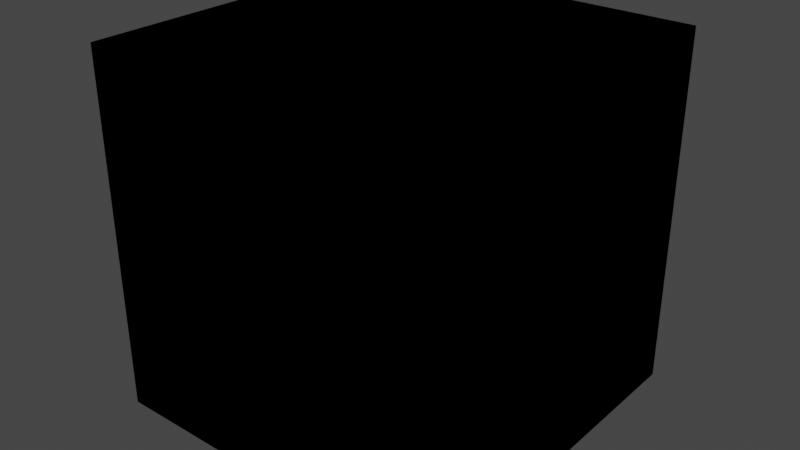 # Source: BreakableCube.blend  (saved by Blender 3.5.10; exported with 4.5.12 LTS)
import bpy
from mathutils import Matrix  # noqa: F401  (used for matrix-valued properties, if any)

bpy.ops.wm.read_factory_settings(use_empty=True)
scene = bpy.context.scene
scene.name = 'Scene'

# ---- collections
col_collection = bpy.data.collections.new('Collection'); scene.collection.children.link(col_collection)

# ---- materials (node trees are filled in below, after node groups)
mat_material = bpy.data.materials.new('Material')
mat_material.alpha_threshold = 0.0
mat_material.use_transparent_shadow = False
mat_material.roughness = 0.5
mat_material.line_color = (0.0, 0.0, 0.0, 1.0)

# ---- material node trees
mat_material.use_nodes = True; mat_material.node_tree.nodes.clear()
_N = mat_material.node_tree.nodes; _L = mat_material.node_tree.links
n0 = _N.new('ShaderNodeOutputMaterial'); n0.name = 'Material Output'; n0.location = (300, 300)
n1 = _N.new('ShaderNodeBsdfPrincipled'); n1.name = 'Principled BSDF'; n1.location = (10, 300)
n1.distribution = 'GGX'
n1.subsurface_method = 'RANDOM_WALK_SKIN'
n1.inputs[3].default_value = 1.45
n1.inputs[27].default_value = (0.0, 0.0, 0.0, 1.0)
n1.inputs[28].default_value = 1.0
_L.new(n1.outputs[0], n0.inputs[0])
n0.is_active_output = True

# ---- world
world_world = bpy.data.worlds.new('World'); scene.world = world_world
world_world.use_nodes = True; world_world.node_tree.nodes.clear()
_N = world_world.node_tree.nodes; _L = world_world.node_tree.links
n0 = _N.new('ShaderNodeOutputWorld'); n0.name = 'World Output'; n0.location = (300, 300)
n1 = _N.new('ShaderNodeBackground'); n1.name = 'Background'; n1.location = (10, 300)
n1.inputs[0].default_value = (0.05088, 0.05088, 0.05088, 1.0)
_L.new(n1.outputs[0], n0.inputs[0])
n0.is_active_output = True
world_world.color = (0.05088, 0.05088, 0.05088)
world_world.use_sun_shadow = False
world_world.sun_shadow_jitter_overblur = 0.0

# ---- meshes
me_ucx_bone_000 = bpy.data.meshes.new('UCX_Bone.000')
me_ucx_bone_000.from_pydata([(-1.0, 1.0, 1.0), (0.1028, 1.0, 1.0), (-1.0, 1.0, 0.2815), (0.02264, 1.0, -0.1061), (0.0981, 0.3283, 1.0), (0.02158, 0.07759, -0.032), (-1.0, 0.2122, 0.3444), (-1.0, 0.3734, 1.0), (1.0, -1.0, 1.0), (0.08886, -1.0, 1.0), (1.0, -1.0, -0.3167), (0.02035, -1.0, 0.05454), (0.02158, 0.07759, -0.032), (1.0, -0.0513, -0.3925), (0.0981, 0.3283, 1.0), (1.0, 0.2912, 1.0), (-1.0, -1.0, 1.0), (0.08886, -1.0, 1.0), (0.02035, -1.0, 0.05454), (-1.0, -1.0, 0.4412), (-1.0, 0.3734, 1.0), (-1.0, 0.2122, 0.3444), (0.02158, 0.07759, -0.032), (0.0981, 0.3283, 1.0), (1.0, -1.0, -1.0), (-0.05605, -1.0, -1.0), (0.02035, -1.0, 0.05454), (1.0, -1.0, -0.3167), (1.0, -0.2007, -1.0), (0.02158, 0.07759, -0.032), (1.0, -0.0513, -0.3925), (-0.05019, -0.1576, -1.0), (-1.0, -1.0, -1.0), (-0.05605, -1.0, -1.0), (-1.0, -1.0, 0.4412), (0.02035, -1.0, 0.05454), (0.02158, 0.07759, -0.032), (-1.0, 0.2122, 0.3444), (-0.05019, -0.1576, -1.0), (-1.0, -0.1185, -1.0), (-1.0, 1.0, -1.0), (-0.04213, 1.0, -1.0), (0.02264, 1.0, -0.1061), (-1.0, 1.0, 0.2815), (-1.0, -0.1185, -1.0), (-0.05019, -0.1576, -1.0), (-1.0, 0.2122, 0.3444), (0.02158, 0.07759, -0.032), (1.0, 1.0, 1.0), (0.1028, 1.0, 1.0), (1.0, 1.0, -0.4764), (0.02264, 1.0, -0.1061), (1.0, 0.2912, 1.0), (0.0981, 0.3283, 1.0), (1.0, -0.0513, -0.3925), (0.02158, 0.07759, -0.032), (1.0, 1.0, -1.0), (-0.04213, 1.0, -1.0), (0.02264, 1.0, -0.1061), (1.0, 1.0, -0.4764), (-0.05019, -0.1576, -1.0), (1.0, -0.0513, -0.3925), (0.02158, 0.07759, -0.032), (1.0, -0.2007, -1.0)], [], [(6, 7, 0, 2), (2, 0, 1, 3), (4, 5, 3, 1), (2, 3, 5, 6), (1, 0, 7, 4), (5, 4, 7, 6), (13, 15, 8, 10), (15, 14, 9, 8), (10, 8, 9, 11), (11, 12, 13, 10), (11, 9, 14, 12), (13, 12, 14, 15), (23, 20, 16, 17), (18, 17, 16, 19), (21, 22, 18, 19), (17, 18, 22, 23), (19, 16, 20, 21), (22, 21, 20, 23), (31, 28, 24, 25), (24, 27, 26, 25), (28, 30, 27, 24), (26, 27, 30, 29), (25, 26, 29, 31), (31, 29, 30, 28), (39, 38, 33, 32), (33, 35, 34, 32), (36, 37, 34, 35), (35, 33, 38, 36), (32, 34, 37, 39), (37, 36, 38, 39), (47, 45, 41, 42), (40, 43, 42, 41), (44, 46, 43, 40), (42, 43, 46, 47), (40, 41, 45, 44), (45, 47, 46, 44), (51, 49, 48, 50), (55, 53, 49, 51), (55, 51, 50, 54), (50, 48, 52, 54), (48, 49, 53, 52), (54, 52, 53, 55), (60, 62, 58, 57), (57, 58, 59, 56), (62, 61, 59, 58), (57, 56, 63, 60), (56, 59, 61, 63), (62, 60, 63, 61)])
_uv = me_ucx_bone_000.uv_layers.new(name='UVMap')
_uv.uv.foreach_set('vector', [0.543, 0.1515, 0.625, 0.1717, 0.625, 0.25, 0.5352, 0.25, 0.5352, 0.25, 0.625, 0.25, 0.625, 0.3878, 0.4867, 0.3778, 0.625, 0.5477, 0.4572, 0.6448, 0.4147, 0.4499, 0.625, 0.3878, 0.5352, 0.25, 0.4147, 0.4499, 0.4572, 0.6448, 0.543, 0.1515, 0.7372, 0.5, 0.875, 0.5, 0.875, 0.5783, 0.7377, 0.584, 0.4572, 0.6448, 0.7377, 0.584, 0.625, 0.1717, 0.543, 0.1515, 0.4509, 0.6314, 0.625, 0.5886, 0.625, 0.75, 0.4604, 0.75, 0.625, 0.5886, 0.7377, 0.584, 0.7389, 0.75, 0.625, 0.75, 0.4604, 0.75, 0.625, 0.75, 0.625, 0.8639, 0.5068, 0.8725, 0.5068, 0.8725, 0.496, 0.606, 0.4509, 0.6314, 0.4604, 0.75, 0.5068, 0.8725, 0.625, 0.8639, 0.6995, 0.6222, 0.523, 0.633, 0.4509, 0.6314, 0.496, 0.606, 0.6995, 0.6222, 0.625, 0.5886, 0.7377, 0.584, 0.875, 0.5783, 0.875, 0.75, 0.7389, 0.75, 0.5068, 0.8725, 0.625, 0.8639, 0.625, 1.0, 0.5551, 1.0, 0.543, 0.1515, 0.4572, 0.6448, 0.5068, 0.8725, 0.5551, 0.0, 0.625, 0.8639, 0.5068, 0.8725, 0.4572, 0.6448, 0.625, 0.5477, 0.5551, 0.0, 0.625, 0.0, 0.625, 0.1717, 0.543, 0.1515, 0.4572, 0.6448, 0.543, 0.1515, 0.875, 0.5783, 0.625, 0.5477, 0.2437, 0.6447, 0.375, 0.6501, 0.375, 0.75, 0.243, 0.75, 0.375, 0.75, 0.4604, 0.75, 0.5068, 0.8725, 0.375, 0.882, 0.375, 0.6501, 0.4509, 0.6314, 0.4604, 0.75, 0.375, 0.75, 0.5068, 0.8725, 0.4604, 0.75, 0.4509, 0.6314, 0.496, 0.606, 0.375, 0.882, 0.5068, 0.8725, 0.523, 0.633, 0.375, 0.6662, 0.375, 0.6662, 0.523, 0.633, 0.4509, 0.6314, 0.375, 0.6501, 0.125, 0.6398, 0.2437, 0.6447, 0.243, 0.75, 0.125, 0.75, 0.375, 0.882, 0.5068, 0.8725, 0.5551, 1.0, 0.375, 1.0, 0.496, 0.606, 0.543, 0.1515, 0.5551, 0.0, 0.5068, 0.8725, 0.5068, 0.8725, 0.375, 0.882, 0.3201, 0.7211, 0.4572, 0.6448, 0.375, 0.0, 0.5551, 0.0, 0.543, 0.1515, 0.375, 0.1102, 0.543, 0.1515, 0.4572, 0.6448, 0.2437, 0.6447, 0.375, 0.1102, 0.4572, 0.6448, 0.3201, 0.7211, 0.2447, 0.5, 0.4147, 0.4499, 0.375, 0.25, 0.5352, 0.25, 0.4867, 0.3778, 0.375, 0.3697, 0.375, 0.1102, 0.543, 0.1515, 0.5352, 0.25, 0.375, 0.25, 0.4867, 0.3778, 0.5352, 0.25, 0.543, 0.1515, 0.496, 0.606, 0.125, 0.5, 0.2447, 0.5, 0.2437, 0.6447, 0.125, 0.6398, 0.2437, 0.6447, 0.496, 0.606, 0.543, 0.1515, 0.125, 0.6398, 0.4867, 0.3778, 0.625, 0.3878, 0.625, 0.5, 0.4404, 0.5, 0.523, 0.633, 0.6995, 0.6222, 0.7372, 0.5, 0.5369, 0.428, 0.496, 0.606, 0.4867, 0.3778, 0.4404, 0.5, 0.4509, 0.6314, 0.4404, 0.5, 0.625, 0.5, 0.625, 0.5886, 0.4509, 0.6314, 0.625, 0.5, 0.7372, 0.5, 0.7377, 0.584, 0.625, 0.5886, 0.4509, 0.6314, 0.625, 0.5886, 0.7377, 0.584, 0.523, 0.633, 0.375, 0.6662, 0.523, 0.633, 0.5369, 0.428, 0.375, 0.3697, 0.375, 0.3697, 0.4867, 0.3778, 0.4404, 0.5, 0.375, 0.5, 0.496, 0.606, 0.4509, 0.6314, 0.4404, 0.5, 0.4867, 0.3778, 0.2447, 0.5, 0.375, 0.5, 0.375, 0.6501, 0.2437, 0.6447, 0.375, 0.5, 0.4404, 0.5, 0.4509, 0.6314, 0.375, 0.6501, 0.523, 0.633, 0.375, 0.6662, 0.375, 0.6501, 0.4509, 0.6314])
me_ucx_bone_000.materials.append(mat_material)
me_ucx_bone_000.use_mirror_vertex_groups = False
me_ucx_bone_000.update()
me_ucx_bone_001 = bpy.data.meshes.new('UCX_Bone.001')
me_ucx_bone_001.from_pydata([(1.0, -1.0, 1.0), (0.08886, -1.0, 1.0), (1.0, -1.0, -0.3167), (0.02035, -1.0, 0.05454), (0.02158, 0.07759, -0.032), (1.0, -0.0513, -0.3925), (0.0981, 0.3283, 1.0), (1.0, 0.2912, 1.0)], [], [(5, 7, 0, 2), (7, 6, 1, 0), (2, 0, 1, 3), (3, 4, 5, 2), (3, 1, 6, 4), (5, 4, 6, 7)])
_uv = me_ucx_bone_001.uv_layers.new(name='UVMap')
_uv.uv.foreach_set('vector', [0.4509, 0.6314, 0.625, 0.5886, 0.625, 0.75, 0.4604, 0.75, 0.625, 0.5886, 0.7377, 0.584, 0.7389, 0.75, 0.625, 0.75, 0.4604, 0.75, 0.625, 0.75, 0.625, 0.8639, 0.5068, 0.8725, 0.5068, 0.8725, 0.496, 0.606, 0.4509, 0.6314, 0.4604, 0.75, 0.5068, 0.8725, 0.625, 0.8639, 0.6995, 0.6222, 0.523, 0.633, 0.4509, 0.6314, 0.496, 0.606, 0.6995, 0.6222, 0.625, 0.5886])
me_ucx_bone_001.materials.append(mat_material)
me_ucx_bone_001.use_mirror_vertex_groups = False
me_ucx_bone_001.update()
me_ucx_bone_002 = bpy.data.meshes.new('UCX_Bone.002')
me_ucx_bone_002.from_pydata([(1.0, -1.0, -1.0), (-0.05605, -1.0, -1.0), (0.02035, -1.0, 0.05454), (1.0, -1.0, -0.3167), (1.0, -0.2007, -1.0), (0.02158, 0.07759, -0.032), (1.0, -0.0513, -0.3925), (-0.05019, -0.1576, -1.0)], [], [(7, 4, 0, 1), (0, 3, 2, 1), (4, 6, 3, 0), (2, 3, 6, 5), (1, 2, 5, 7), (7, 5, 6, 4)])
_uv = me_ucx_bone_002.uv_layers.new(name='UVMap')
_uv.uv.foreach_set('vector', [0.2437, 0.6447, 0.375, 0.6501, 0.375, 0.75, 0.243, 0.75, 0.375, 0.75, 0.4604, 0.75, 0.5068, 0.8725, 0.375, 0.882, 0.375, 0.6501, 0.4509, 0.6314, 0.4604, 0.75, 0.375, 0.75, 0.5068, 0.8725, 0.4604, 0.75, 0.4509, 0.6314, 0.496, 0.606, 0.375, 0.882, 0.5068, 0.8725, 0.523, 0.633, 0.375, 0.6662, 0.375, 0.6662, 0.523, 0.633, 0.4509, 0.6314, 0.375, 0.6501])
me_ucx_bone_002.materials.append(mat_material)
me_ucx_bone_002.use_mirror_vertex_groups = False
me_ucx_bone_002.update()
me_ucx_bone_003 = bpy.data.meshes.new('UCX_Bone.003')
me_ucx_bone_003.from_pydata([(-1.0, -1.0, -1.0), (-0.05605, -1.0, -1.0), (-1.0, -1.0, 0.4412), (0.02035, -1.0, 0.05454), (0.02158, 0.07759, -0.032), (-1.0, 0.2122, 0.3444), (-0.05019, -0.1576, -1.0), (-1.0, -0.1185, -1.0)], [], [(7, 6, 1, 0), (1, 3, 2, 0), (4, 5, 2, 3), (3, 1, 6, 4), (0, 2, 5, 7), (5, 4, 6, 7)])
_uv = me_ucx_bone_003.uv_layers.new(name='UVMap')
_uv.uv.foreach_set('vector', [0.125, 0.6398, 0.2437, 0.6447, 0.243, 0.75, 0.125, 0.75, 0.375, 0.882, 0.5068, 0.8725, 0.5551, 1.0, 0.375, 1.0, 0.496, 0.606, 0.543, 0.1515, 0.5551, 0.0, 0.5068, 0.8725, 0.5068, 0.8725, 0.375, 0.882, 0.3201, 0.7211, 0.4572, 0.6448, 0.375, 0.0, 0.5551, 0.0, 0.543, 0.1515, 0.375, 0.1102, 0.543, 0.1515, 0.4572, 0.6448, 0.2437, 0.6447, 0.375, 0.1102])
me_ucx_bone_003.materials.append(mat_material)
me_ucx_bone_003.use_mirror_vertex_groups = False
me_ucx_bone_003.update()
me_ucx_bone_004 = bpy.data.meshes.new('UCX_Bone.004')
me_ucx_bone_004.from_pydata([(-1.0, -1.0, 1.0), (0.08886, -1.0, 1.0), (0.02035, -1.0, 0.05454), (-1.0, -1.0, 0.4412), (-1.0, 0.3734, 1.0), (-1.0, 0.2122, 0.3444), (0.02158, 0.07759, -0.032), (0.0981, 0.3283, 1.0)], [], [(7, 4, 0, 1), (2, 1, 0, 3), (5, 6, 2, 3), (1, 2, 6, 7), (3, 0, 4, 5), (6, 5, 4, 7)])
_uv = me_ucx_bone_004.uv_layers.new(name='UVMap')
_uv.uv.foreach_set('vector', [0.7377, 0.584, 0.875, 0.5783, 0.875, 0.75, 0.7389, 0.75, 0.5068, 0.8725, 0.625, 0.8639, 0.625, 1.0, 0.5551, 1.0, 0.543, 0.1515, 0.4572, 0.6448, 0.5068, 0.8725, 0.5551, 0.0, 0.625, 0.8639, 0.5068, 0.8725, 0.4572, 0.6448, 0.625, 0.5477, 0.5551, 0.0, 0.625, 0.0, 0.625, 0.1717, 0.543, 0.1515, 0.4572, 0.6448, 0.543, 0.1515, 0.875, 0.5783, 0.625, 0.5477])
me_ucx_bone_004.materials.append(mat_material)
me_ucx_bone_004.use_mirror_vertex_groups = False
me_ucx_bone_004.update()
me_ucx_bone_005 = bpy.data.meshes.new('UCX_Bone.005')
me_ucx_bone_005.from_pydata([(1.0, 1.0, 1.0), (0.1028, 1.0, 1.0), (1.0, 1.0, -0.4764), (0.02264, 1.0, -0.1061), (1.0, 0.2912, 1.0), (0.0981, 0.3283, 1.0), (1.0, -0.0513, -0.3925), (0.02158, 0.07759, -0.032)], [], [(3, 1, 0, 2), (7, 5, 1, 3), (7, 3, 2, 6), (2, 0, 4, 6), (0, 1, 5, 4), (6, 4, 5, 7)])
_uv = me_ucx_bone_005.uv_layers.new(name='UVMap')
_uv.uv.foreach_set('vector', [0.4867, 0.3778, 0.625, 0.3878, 0.625, 0.5, 0.4404, 0.5, 0.523, 0.633, 0.6995, 0.6222, 0.7372, 0.5, 0.5369, 0.428, 0.496, 0.606, 0.4867, 0.3778, 0.4404, 0.5, 0.4509, 0.6314, 0.4404, 0.5, 0.625, 0.5, 0.625, 0.5886, 0.4509, 0.6314, 0.625, 0.5, 0.7372, 0.5, 0.7377, 0.584, 0.625, 0.5886, 0.4509, 0.6314, 0.625, 0.5886, 0.7377, 0.584, 0.523, 0.633])
me_ucx_bone_005.materials.append(mat_material)
me_ucx_bone_005.use_mirror_vertex_groups = False
me_ucx_bone_005.update()
me_ucx_bone_006 = bpy.data.meshes.new('UCX_Bone.006')
me_ucx_bone_006.from_pydata([(1.0, 1.0, -1.0), (-0.04213, 1.0, -1.0), (0.02264, 1.0, -0.1061), (1.0, 1.0, -0.4764), (-0.05019, -0.1576, -1.0), (1.0, -0.0513, -0.3925), (0.02158, 0.07759, -0.032), (1.0, -0.2007, -1.0)], [], [(4, 6, 2, 1), (1, 2, 3, 0), (6, 5, 3, 2), (1, 0, 7, 4), (0, 3, 5, 7), (6, 4, 7, 5)])
_uv = me_ucx_bone_006.uv_layers.new(name='UVMap')
_uv.uv.foreach_set('vector', [0.375, 0.6662, 0.523, 0.633, 0.5369, 0.428, 0.375, 0.3697, 0.375, 0.3697, 0.4867, 0.3778, 0.4404, 0.5, 0.375, 0.5, 0.496, 0.606, 0.4509, 0.6314, 0.4404, 0.5, 0.4867, 0.3778, 0.2447, 0.5, 0.375, 0.5, 0.375, 0.6501, 0.2437, 0.6447, 0.375, 0.5, 0.4404, 0.5, 0.4509, 0.6314, 0.375, 0.6501, 0.523, 0.633, 0.375, 0.6662, 0.375, 0.6501, 0.4509, 0.6314])
me_ucx_bone_006.materials.append(mat_material)
me_ucx_bone_006.use_mirror_vertex_groups = False
me_ucx_bone_006.update()
me_ucx_bone_007 = bpy.data.meshes.new('UCX_Bone.007')
me_ucx_bone_007.from_pydata([(-1.0, 1.0, -1.0), (-0.04213, 1.0, -1.0), (0.02264, 1.0, -0.1061), (-1.0, 1.0, 0.2815), (-1.0, -0.1185, -1.0), (-0.05019, -0.1576, -1.0), (-1.0, 0.2122, 0.3444), (0.02158, 0.07759, -0.032)], [], [(7, 5, 1, 2), (0, 3, 2, 1), (4, 6, 3, 0), (2, 3, 6, 7), (0, 1, 5, 4), (5, 7, 6, 4)])
_uv = me_ucx_bone_007.uv_layers.new(name='UVMap')
_uv.uv.foreach_set('vector', [0.4572, 0.6448, 0.3201, 0.7211, 0.2447, 0.5, 0.4147, 0.4499, 0.375, 0.25, 0.5352, 0.25, 0.4867, 0.3778, 0.375, 0.3697, 0.375, 0.1102, 0.543, 0.1515, 0.5352, 0.25, 0.375, 0.25, 0.4867, 0.3778, 0.5352, 0.25, 0.543, 0.1515, 0.496, 0.606, 0.125, 0.5, 0.2447, 0.5, 0.2437, 0.6447, 0.125, 0.6398, 0.2437, 0.6447, 0.496, 0.606, 0.543, 0.1515, 0.125, 0.6398])
me_ucx_bone_007.materials.append(mat_material)
me_ucx_bone_007.use_mirror_vertex_groups = False
me_ucx_bone_007.update()
me_ucx_bone_008 = bpy.data.meshes.new('UCX_Bone.008')
me_ucx_bone_008.from_pydata([(-1.0, 1.0, 1.0), (0.1028, 1.0, 1.0), (-1.0, 1.0, 0.2815), (0.02264, 1.0, -0.1061), (0.0981, 0.3283, 1.0), (0.02158, 0.07759, -0.032), (-1.0, 0.2122, 0.3444), (-1.0, 0.3734, 1.0)], [], [(6, 7, 0, 2), (2, 0, 1, 3), (4, 5, 3, 1), (2, 3, 5, 6), (1, 0, 7, 4), (5, 4, 7, 6)])
_uv = me_ucx_bone_008.uv_layers.new(name='UVMap')
_uv.uv.foreach_set('vector', [0.543, 0.1515, 0.625, 0.1717, 0.625, 0.25, 0.5352, 0.25, 0.5352, 0.25, 0.625, 0.25, 0.625, 0.3878, 0.4867, 0.3778, 0.625, 0.5477, 0.4572, 0.6448, 0.4147, 0.4499, 0.625, 0.3878, 0.5352, 0.25, 0.4147, 0.4499, 0.4572, 0.6448, 0.543, 0.1515, 0.7372, 0.5, 0.875, 0.5, 0.875, 0.5783, 0.7377, 0.584, 0.4572, 0.6448, 0.7377, 0.584, 0.625, 0.1717, 0.543, 0.1515])
me_ucx_bone_008.materials.append(mat_material)
me_ucx_bone_008.use_mirror_vertex_groups = False
me_ucx_bone_008.update()
arm_armature_001 = bpy.data.armatures.new('Armature.001')  # bones are not reproduced

# ---- objects
ob_ucx_bone_000 = bpy.data.objects.new('UCX_Bone.000', me_ucx_bone_000)
ob_armature = bpy.data.objects.new('Armature', arm_armature_001)
ob_ucx_bone_001 = bpy.data.objects.new('UCX_Bone.001', me_ucx_bone_001)
ob_ucx_bone_002 = bpy.data.objects.new('UCX_Bone.002', me_ucx_bone_002)
ob_ucx_bone_003 = bpy.data.objects.new('UCX_Bone.003', me_ucx_bone_003)
ob_ucx_bone_004 = bpy.data.objects.new('UCX_Bone.004', me_ucx_bone_004)
ob_ucx_bone_005 = bpy.data.objects.new('UCX_Bone.005', me_ucx_bone_005)
ob_ucx_bone_006 = bpy.data.objects.new('UCX_Bone.006', me_ucx_bone_006)
ob_ucx_bone_007 = bpy.data.objects.new('UCX_Bone.007', me_ucx_bone_007)
ob_ucx_bone_008 = bpy.data.objects.new('UCX_Bone.008', me_ucx_bone_008)

# ---- transforms, parenting, visibility, modifiers, constraints
ob_ucx_bone_000.parent = ob_armature
ob_ucx_bone_000.location = (0.0, 0.0, 0.0)
ob_ucx_bone_000.lock_rotations_4d = False
ob_ucx_bone_000.empty_display_type = 'ARROWS'
ob_ucx_bone_000.lineart.crease_threshold = 0.0
_vg = ob_ucx_bone_000.vertex_groups.new(name='Bone')
_vg = ob_ucx_bone_000.vertex_groups.new(name='Bone.001')
_vg.add([8, 9, 10, 11, 12, 13, 14, 15], 1.0, 'REPLACE')
_vg = ob_ucx_bone_000.vertex_groups.new(name='Bone.002')
_vg.add([24, 25, 26, 27, 28, 29, 30, 31], 1.0, 'REPLACE')
_vg = ob_ucx_bone_000.vertex_groups.new(name='Bone.003')
_vg.add([32, 33, 34, 35, 36, 37, 38, 39], 1.0, 'REPLACE')
_vg = ob_ucx_bone_000.vertex_groups.new(name='Bone.004')
_vg.add([16, 17, 18, 19, 20, 21, 22, 23], 1.0, 'REPLACE')
_vg = ob_ucx_bone_000.vertex_groups.new(name='Bone.005')
_vg.add([48, 49, 50, 51, 52, 53, 54, 55], 1.0, 'REPLACE')
_vg = ob_ucx_bone_000.vertex_groups.new(name='Bone.006')
_vg.add([56, 57, 58, 59, 60, 61, 62, 63], 1.0, 'REPLACE')
_vg = ob_ucx_bone_000.vertex_groups.new(name='Bone.007')
_vg.add([40, 41, 42, 43, 44, 45, 46, 47], 1.0, 'REPLACE')
_vg = ob_ucx_bone_000.vertex_groups.new(name='Bone.008')
_vg.add([0, 1, 2, 3, 4, 5, 6, 7], 1.0, 'REPLACE')
_m = ob_ucx_bone_000.modifiers.new('Armature', 'ARMATURE')
_m.object = ob_armature
ob_armature.location = (0.0, 0.0, 0.0)
ob_ucx_bone_001.parent = ob_armature
ob_ucx_bone_001.location = (0.0, 0.0, 0.0)
ob_ucx_bone_001.lock_rotations_4d = False
ob_ucx_bone_001.empty_display_type = 'ARROWS'
ob_ucx_bone_001.lineart.crease_threshold = 0.0
_vg = ob_ucx_bone_001.vertex_groups.new(name='Bone')
_vg = ob_ucx_bone_001.vertex_groups.new(name='Bone.001')
_vg.add([0, 1, 2, 3, 4, 5, 6, 7], 1.0, 'REPLACE')
_vg = ob_ucx_bone_001.vertex_groups.new(name='Bone.002')
_vg = ob_ucx_bone_001.vertex_groups.new(name='Bone.003')
_vg = ob_ucx_bone_001.vertex_groups.new(name='Bone.004')
_vg = ob_ucx_bone_001.vertex_groups.new(name='Bone.005')
_vg = ob_ucx_bone_001.vertex_groups.new(name='Bone.006')
_vg = ob_ucx_bone_001.vertex_groups.new(name='Bone.007')
_vg = ob_ucx_bone_001.vertex_groups.new(name='Bone.008')
_m = ob_ucx_bone_001.modifiers.new('Armature', 'ARMATURE')
_m.object = ob_armature
ob_ucx_bone_002.parent = ob_armature
ob_ucx_bone_002.location = (0.0, 0.0, 0.0)
ob_ucx_bone_002.lock_rotations_4d = False
ob_ucx_bone_002.empty_display_type = 'ARROWS'
ob_ucx_bone_002.lineart.crease_threshold = 0.0
_vg = ob_ucx_bone_002.vertex_groups.new(name='Bone')
_vg = ob_ucx_bone_002.vertex_groups.new(name='Bone.001')
_vg = ob_ucx_bone_002.vertex_groups.new(name='Bone.002')
_vg.add([0, 1, 2, 3, 4, 5, 6, 7], 1.0, 'REPLACE')
_vg = ob_ucx_bone_002.vertex_groups.new(name='Bone.003')
_vg = ob_ucx_bone_002.vertex_groups.new(name='Bone.004')
_vg = ob_ucx_bone_002.vertex_groups.new(name='Bone.005')
_vg = ob_ucx_bone_002.vertex_groups.new(name='Bone.006')
_vg = ob_ucx_bone_002.vertex_groups.new(name='Bone.007')
_vg = ob_ucx_bone_002.vertex_groups.new(name='Bone.008')
_m = ob_ucx_bone_002.modifiers.new('Armature', 'ARMATURE')
_m.object = ob_armature
ob_ucx_bone_003.parent = ob_armature
ob_ucx_bone_003.location = (0.0, 0.0, 0.0)
ob_ucx_bone_003.lock_rotations_4d = False
ob_ucx_bone_003.empty_display_type = 'ARROWS'
ob_ucx_bone_003.lineart.crease_threshold = 0.0
_vg = ob_ucx_bone_003.vertex_groups.new(name='Bone')
_vg = ob_ucx_bone_003.vertex_groups.new(name='Bone.001')
_vg = ob_ucx_bone_003.vertex_groups.new(name='Bone.002')
_vg = ob_ucx_bone_003.vertex_groups.new(name='Bone.003')
_vg.add([0, 1, 2, 3, 4, 5, 6, 7], 1.0, 'REPLACE')
_vg = ob_ucx_bone_003.vertex_groups.new(name='Bone.004')
_vg = ob_ucx_bone_003.vertex_groups.new(name='Bone.005')
_vg = ob_ucx_bone_003.vertex_groups.new(name='Bone.006')
_vg = ob_ucx_bone_003.vertex_groups.new(name='Bone.007')
_vg = ob_ucx_bone_003.vertex_groups.new(name='Bone.008')
_m = ob_ucx_bone_003.modifiers.new('Armature', 'ARMATURE')
_m.object = ob_armature
ob_ucx_bone_004.parent = ob_armature
ob_ucx_bone_004.location = (0.0, 0.0, 0.0)
ob_ucx_bone_004.lock_rotations_4d = False
ob_ucx_bone_004.empty_display_type = 'ARROWS'
ob_ucx_bone_004.lineart.crease_threshold = 0.0
_vg = ob_ucx_bone_004.vertex_groups.new(name='Bone')
_vg = ob_ucx_bone_004.vertex_groups.new(name='Bone.001')
_vg = ob_ucx_bone_004.vertex_groups.new(name='Bone.002')
_vg = ob_ucx_bone_004.vertex_groups.new(name='Bone.003')
_vg = ob_ucx_bone_004.vertex_groups.new(name='Bone.004')
_vg.add([0, 1, 2, 3, 4, 5, 6, 7], 1.0, 'REPLACE')
_vg = ob_ucx_bone_004.vertex_groups.new(name='Bone.005')
_vg = ob_ucx_bone_004.vertex_groups.new(name='Bone.006')
_vg = ob_ucx_bone_004.vertex_groups.new(name='Bone.007')
_vg = ob_ucx_bone_004.vertex_groups.new(name='Bone.008')
_m = ob_ucx_bone_004.modifiers.new('Armature', 'ARMATURE')
_m.object = ob_armature
ob_ucx_bone_005.parent = ob_armature
ob_ucx_bone_005.location = (0.0, 0.0, 0.0)
ob_ucx_bone_005.lock_rotations_4d = False
ob_ucx_bone_005.empty_display_type = 'ARROWS'
ob_ucx_bone_005.lineart.crease_threshold = 0.0
_vg = ob_ucx_bone_005.vertex_groups.new(name='Bone')
_vg = ob_ucx_bone_005.vertex_groups.new(name='Bone.001')
_vg = ob_ucx_bone_005.vertex_groups.new(name='Bone.002')
_vg = ob_ucx_bone_005.vertex_groups.new(name='Bone.003')
_vg = ob_ucx_bone_005.vertex_groups.new(name='Bone.004')
_vg = ob_ucx_bone_005.vertex_groups.new(name='Bone.005')
_vg.add([0, 1, 2, 3, 4, 5, 6, 7], 1.0, 'REPLACE')
_vg = ob_ucx_bone_005.vertex_groups.new(name='Bone.006')
_vg = ob_ucx_bone_005.vertex_groups.new(name='Bone.007')
_vg = ob_ucx_bone_005.vertex_groups.new(name='Bone.008')
_m = ob_ucx_bone_005.modifiers.new('Armature', 'ARMATURE')
_m.object = ob_armature
ob_ucx_bone_006.parent = ob_armature
ob_ucx_bone_006.location = (0.0, 0.0, 0.0)
ob_ucx_bone_006.lock_rotations_4d = False
ob_ucx_bone_006.empty_display_type = 'ARROWS'
ob_ucx_bone_006.lineart.crease_threshold = 0.0
_vg = ob_ucx_bone_006.vertex_groups.new(name='Bone')
_vg = ob_ucx_bone_006.vertex_groups.new(name='Bone.001')
_vg = ob_ucx_bone_006.vertex_groups.new(name='Bone.002')
_vg = ob_ucx_bone_006.vertex_groups.new(name='Bone.003')
_vg = ob_ucx_bone_006.vertex_groups.new(name='Bone.004')
_vg = ob_ucx_bone_006.vertex_groups.new(name='Bone.005')
_vg = ob_ucx_bone_006.vertex_groups.new(name='Bone.006')
_vg.add([0, 1, 2, 3, 4, 5, 6, 7], 1.0, 'REPLACE')
_vg = ob_ucx_bone_006.vertex_groups.new(name='Bone.007')
_vg = ob_ucx_bone_006.vertex_groups.new(name='Bone.008')
_m = ob_ucx_bone_006.modifiers.new('Armature', 'ARMATURE')
_m.object = ob_armature
ob_ucx_bone_007.parent = ob_armature
ob_ucx_bone_007.location = (0.0, 0.0, 0.0)
ob_ucx_bone_007.lock_rotations_4d = False
ob_ucx_bone_007.empty_display_type = 'ARROWS'
ob_ucx_bone_007.lineart.crease_threshold = 0.0
_vg = ob_ucx_bone_007.vertex_groups.new(name='Bone')
_vg = ob_ucx_bone_007.vertex_groups.new(name='Bone.001')
_vg = ob_ucx_bone_007.vertex_groups.new(name='Bone.002')
_vg = ob_ucx_bone_007.vertex_groups.new(name='Bone.003')
_vg = ob_ucx_bone_007.vertex_groups.new(name='Bone.004')
_vg = ob_ucx_bone_007.vertex_groups.new(name='Bone.005')
_vg = ob_ucx_bone_007.vertex_groups.new(name='Bone.006')
_vg = ob_ucx_bone_007.vertex_groups.new(name='Bone.007')
_vg.add([0, 1, 2, 3, 4, 5, 6, 7], 1.0, 'REPLACE')
_vg = ob_ucx_bone_007.vertex_groups.new(name='Bone.008')
_m = ob_ucx_bone_007.modifiers.new('Armature', 'ARMATURE')
_m.object = ob_armature
ob_ucx_bone_008.parent = ob_armature
ob_ucx_bone_008.location = (0.0, 0.0, 0.0)
ob_ucx_bone_008.lock_rotations_4d = False
ob_ucx_bone_008.empty_display_type = 'ARROWS'
ob_ucx_bone_008.lineart.crease_threshold = 0.0
_vg = ob_ucx_bone_008.vertex_groups.new(name='Bone')
_vg = ob_ucx_bone_008.vertex_groups.new(name='Bone.001')
_vg = ob_ucx_bone_008.vertex_groups.new(name='Bone.002')
_vg = ob_ucx_bone_008.vertex_groups.new(name='Bone.003')
_vg = ob_ucx_bone_008.vertex_groups.new(name='Bone.004')
_vg = ob_ucx_bone_008.vertex_groups.new(name='Bone.005')
_vg = ob_ucx_bone_008.vertex_groups.new(name='Bone.006')
_vg = ob_ucx_bone_008.vertex_groups.new(name='Bone.007')
_vg = ob_ucx_bone_008.vertex_groups.new(name='Bone.008')
_vg.add([0, 1, 2, 3, 4, 5, 6, 7], 1.0, 'REPLACE')
_m = ob_ucx_bone_008.modifiers.new('Armature', 'ARMATURE')
_m.object = ob_armature

# ---- collection membership
col_collection.objects.link(ob_ucx_bone_000)
col_collection.objects.link(ob_armature)
col_collection.objects.link(ob_ucx_bone_001)
col_collection.objects.link(ob_ucx_bone_002)
col_collection.objects.link(ob_ucx_bone_003)
col_collection.objects.link(ob_ucx_bone_004)
col_collection.objects.link(ob_ucx_bone_005)
col_collection.objects.link(ob_ucx_bone_006)
col_collection.objects.link(ob_ucx_bone_007)
col_collection.objects.link(ob_ucx_bone_008)

# ---- scene / render settings (as saved in the file)
scene.frame_start = 1; scene.frame_end = 250; scene.frame_set(1)
scene.render.engine = 'BLENDER_EEVEE_NEXT'
scene.cycles.sampling_pattern = 'TABULATED_SOBOL'
scene.view_settings.view_transform = 'Filmic'
bpy.context.view_layer.update()

# ---- added for rendering (the .blend has no active camera and no usable light): camera, sun
cam_auto = bpy.data.cameras.new('AutoCamera')
cam_auto.lens = 50.0
cam_auto.sensor_width = 36.0
cam_auto.clip_end = 1000.0
ob_auto_camera = bpy.data.objects.new('AutoCamera', cam_auto)
scene.collection.objects.link(ob_auto_camera)
ob_auto_camera.location = (3.20507, -3.84609, 2.56406)
ob_auto_camera.rotation_euler = (1.09748, -7.21219e-08, 0.694738)
scene.camera = ob_auto_camera
light_auto_sun = bpy.data.lights.new('AutoSun', 'SUN')
light_auto_sun.energy = 3.0
light_auto_sun.angle = 0.0523599
ob_auto_sun = bpy.data.objects.new('AutoSun', light_auto_sun)
scene.collection.objects.link(ob_auto_sun)
ob_auto_sun.rotation_euler = (0.872665, 0.174533, 0.523599)
bpy.context.view_layer.update()
